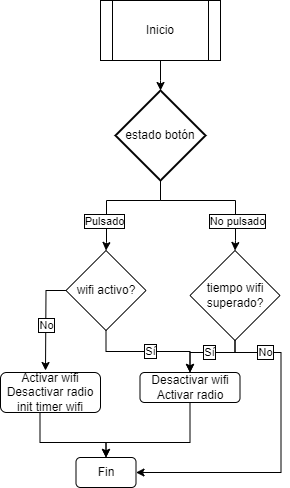

The diagram above was exported from draw.io. Its source (the exported page's mxGraphModel, read from the mxfile embedded in the PNG):
<mxGraphModel dx="880" dy="434" grid="1" gridSize="10" guides="1" tooltips="1" connect="1" arrows="1" fold="1" page="1" pageScale="1" pageWidth="827" pageHeight="1169" math="0" shadow="0">
  <root>
    <mxCell id="0" />
    <mxCell id="1" parent="0" />
    <mxCell id="yS5NiKiPkYedFYoWbq-q-1" value="" style="edgeStyle=orthogonalEdgeStyle;rounded=0;orthogonalLoop=1;jettySize=auto;html=1;" parent="1" source="yS5NiKiPkYedFYoWbq-q-2" edge="1">
      <mxGeometry relative="1" as="geometry">
        <mxPoint x="380.04347826086973" y="170" as="targetPoint" />
      </mxGeometry>
    </mxCell>
    <mxCell id="yS5NiKiPkYedFYoWbq-q-2" value="&lt;font style=&quot;vertical-align: inherit;&quot;&gt;&lt;font style=&quot;vertical-align: inherit;&quot;&gt;Inicio&lt;/font&gt;&lt;/font&gt;" style="shape=process;whiteSpace=wrap;html=1;backgroundOutline=1;" parent="1" vertex="1">
      <mxGeometry x="320" y="80" width="120" height="60" as="geometry" />
    </mxCell>
    <mxCell id="yS5NiKiPkYedFYoWbq-q-3" value="" style="edgeStyle=orthogonalEdgeStyle;rounded=0;orthogonalLoop=1;jettySize=auto;html=1;entryX=0.5;entryY=0;entryDx=0;entryDy=0;exitX=0.5;exitY=1;exitDx=0;exitDy=0;exitPerimeter=0;" parent="1" source="yS5NiKiPkYedFYoWbq-q-7" target="yS5NiKiPkYedFYoWbq-q-20" edge="1">
      <mxGeometry relative="1" as="geometry">
        <Array as="points">
          <mxPoint x="380" y="280" />
          <mxPoint x="455" y="280" />
          <mxPoint x="455" y="320" />
        </Array>
      </mxGeometry>
    </mxCell>
    <mxCell id="yS5NiKiPkYedFYoWbq-q-4" value="No pulsado" style="edgeLabel;html=1;align=center;verticalAlign=middle;resizable=0;points=[];labelBorderColor=default;" parent="yS5NiKiPkYedFYoWbq-q-3" vertex="1" connectable="0">
      <mxGeometry x="-0.6021" y="2" relative="1" as="geometry">
        <mxPoint x="67" y="22" as="offset" />
      </mxGeometry>
    </mxCell>
    <mxCell id="yS5NiKiPkYedFYoWbq-q-5" style="edgeStyle=orthogonalEdgeStyle;rounded=0;orthogonalLoop=1;jettySize=auto;html=1;entryX=0.5;entryY=0;entryDx=0;entryDy=0;exitX=0.5;exitY=1;exitDx=0;exitDy=0;exitPerimeter=0;" parent="1" source="yS5NiKiPkYedFYoWbq-q-7" target="yS5NiKiPkYedFYoWbq-q-14" edge="1">
      <mxGeometry relative="1" as="geometry">
        <Array as="points">
          <mxPoint x="380" y="280" />
          <mxPoint x="326" y="280" />
          <mxPoint x="326" y="322" />
          <mxPoint x="326" y="322" />
        </Array>
      </mxGeometry>
    </mxCell>
    <mxCell id="yS5NiKiPkYedFYoWbq-q-6" value="Pulsado" style="edgeLabel;html=1;align=center;verticalAlign=middle;resizable=0;points=[];labelBorderColor=default;" parent="yS5NiKiPkYedFYoWbq-q-5" vertex="1" connectable="0">
      <mxGeometry x="-0.4098" y="-2" relative="1" as="geometry">
        <mxPoint x="-40" y="22" as="offset" />
      </mxGeometry>
    </mxCell>
    <mxCell id="yS5NiKiPkYedFYoWbq-q-7" value="estado botón" style="strokeWidth=2;html=1;shape=mxgraph.flowchart.decision;whiteSpace=wrap;" parent="1" vertex="1">
      <mxGeometry x="335" y="170" width="90" height="90" as="geometry" />
    </mxCell>
    <mxCell id="yS5NiKiPkYedFYoWbq-q-8" style="edgeStyle=orthogonalEdgeStyle;rounded=0;orthogonalLoop=1;jettySize=auto;html=1;entryX=0.5;entryY=0;entryDx=0;entryDy=0;" parent="1" target="yS5NiKiPkYedFYoWbq-q-22" edge="1">
      <mxGeometry relative="1" as="geometry">
        <Array as="points">
          <mxPoint x="259.5" y="522" />
          <mxPoint x="325.5" y="522" />
        </Array>
        <mxPoint x="199.5" y="522" as="targetPoint" />
        <mxPoint x="259.5" y="492" as="sourcePoint" />
      </mxGeometry>
    </mxCell>
    <mxCell id="yS5NiKiPkYedFYoWbq-q-9" value="Activar wifi&lt;div&gt;Desactivar radio&lt;/div&gt;&lt;div&gt;init timer wifi&lt;/div&gt;" style="rounded=1;whiteSpace=wrap;html=1;" parent="1" vertex="1">
      <mxGeometry x="220" y="452" width="100" height="40" as="geometry" />
    </mxCell>
    <mxCell id="yS5NiKiPkYedFYoWbq-q-10" style="edgeStyle=orthogonalEdgeStyle;rounded=0;orthogonalLoop=1;jettySize=auto;html=1;" parent="1" source="yS5NiKiPkYedFYoWbq-q-14" edge="1">
      <mxGeometry relative="1" as="geometry">
        <mxPoint x="265" y="450" as="targetPoint" />
      </mxGeometry>
    </mxCell>
    <mxCell id="yS5NiKiPkYedFYoWbq-q-11" value="No" style="edgeLabel;html=1;align=center;verticalAlign=middle;resizable=0;points=[];labelBorderColor=default;" parent="yS5NiKiPkYedFYoWbq-q-10" vertex="1" connectable="0">
      <mxGeometry x="0.0943" relative="1" as="geometry">
        <mxPoint as="offset" />
      </mxGeometry>
    </mxCell>
    <mxCell id="yS5NiKiPkYedFYoWbq-q-12" style="edgeStyle=orthogonalEdgeStyle;rounded=0;orthogonalLoop=1;jettySize=auto;html=1;entryX=0.5;entryY=0;entryDx=0;entryDy=0;" parent="1" source="yS5NiKiPkYedFYoWbq-q-14" target="yS5NiKiPkYedFYoWbq-q-16" edge="1">
      <mxGeometry relative="1" as="geometry" />
    </mxCell>
    <mxCell id="yS5NiKiPkYedFYoWbq-q-13" value="Sí" style="edgeLabel;html=1;align=center;verticalAlign=middle;resizable=0;points=[];labelBorderColor=default;" parent="yS5NiKiPkYedFYoWbq-q-12" vertex="1" connectable="0">
      <mxGeometry x="0.0299" y="1" relative="1" as="geometry">
        <mxPoint as="offset" />
      </mxGeometry>
    </mxCell>
    <mxCell id="yS5NiKiPkYedFYoWbq-q-14" value="wifi activo?" style="rhombus;whiteSpace=wrap;html=1;" parent="1" vertex="1">
      <mxGeometry x="285.5" y="330" width="80" height="80" as="geometry" />
    </mxCell>
    <mxCell id="yS5NiKiPkYedFYoWbq-q-15" style="edgeStyle=orthogonalEdgeStyle;rounded=0;orthogonalLoop=1;jettySize=auto;html=1;entryX=0.5;entryY=0;entryDx=0;entryDy=0;" parent="1" source="yS5NiKiPkYedFYoWbq-q-16" target="yS5NiKiPkYedFYoWbq-q-22" edge="1">
      <mxGeometry relative="1" as="geometry">
        <mxPoint x="199.5" y="522" as="targetPoint" />
        <Array as="points">
          <mxPoint x="409.5" y="522" />
          <mxPoint x="325.5" y="522" />
        </Array>
      </mxGeometry>
    </mxCell>
    <mxCell id="yS5NiKiPkYedFYoWbq-q-16" value="&lt;div&gt;&lt;br&gt;&lt;/div&gt;Desactivar wifi&lt;div&gt;Activar radio&lt;/div&gt;&lt;div&gt;&lt;span style=&quot;color: rgba(0, 0, 0, 0); font-family: monospace; font-size: 0px; text-align: start; text-wrap: nowrap; background-color: initial;&quot;&gt;comienzotimer wifi%3CmxGraphModel%3E%3Croot%3E%3CmxCell%20id%3D%220%22%2F%3E%3CmxCell%20id%3D%221%22%20parent%3D%220%22%2F%3E%3CmxCell%20id%3D%222%22%20value%3D%22Desactivar%20radio%26lt%3Bdiv%26gt%3BActivar%20wifi%26lt%3B%2Fdiv%26gt%3B%22%20style%3D%22rounded%3D1%3BwhiteSpace%3Dwrap%3Bhtml%3D1%3B%22%20vertex%3D%221%22%20parent%3D%221%22%3E%3CmxGeometry%20x%3D%22477%22%20y%3D%22640%22%20width%3D%22100%22%20height%3D%2230%22%20as%3D%22geometry%22%2F%3E%3C%2FmxCell%3E%3C%2Froot%3E%3C%2FmxGraphModel%3&lt;/span&gt;&lt;/div&gt;" style="rounded=1;whiteSpace=wrap;html=1;" parent="1" vertex="1">
      <mxGeometry x="359.5" y="452" width="100" height="30" as="geometry" />
    </mxCell>
    <mxCell id="yS5NiKiPkYedFYoWbq-q-17" style="edgeStyle=orthogonalEdgeStyle;rounded=0;orthogonalLoop=1;jettySize=auto;html=1;entryX=0.5;entryY=0;entryDx=0;entryDy=0;" parent="1" source="yS5NiKiPkYedFYoWbq-q-20" target="yS5NiKiPkYedFYoWbq-q-16" edge="1">
      <mxGeometry relative="1" as="geometry">
        <Array as="points">
          <mxPoint x="454.5" y="432" />
          <mxPoint x="409.5" y="432" />
        </Array>
      </mxGeometry>
    </mxCell>
    <mxCell id="yS5NiKiPkYedFYoWbq-q-18" value="Sí" style="edgeLabel;html=1;align=center;verticalAlign=middle;resizable=0;points=[];labelBorderColor=default;" parent="yS5NiKiPkYedFYoWbq-q-17" vertex="1" connectable="0">
      <mxGeometry x="-0.0118" y="-1" relative="1" as="geometry">
        <mxPoint as="offset" />
      </mxGeometry>
    </mxCell>
    <mxCell id="yS5NiKiPkYedFYoWbq-q-19" style="edgeStyle=orthogonalEdgeStyle;rounded=0;orthogonalLoop=1;jettySize=auto;html=1;entryX=1;entryY=0.5;entryDx=0;entryDy=0;" parent="1" source="yS5NiKiPkYedFYoWbq-q-20" target="yS5NiKiPkYedFYoWbq-q-22" edge="1">
      <mxGeometry relative="1" as="geometry">
        <mxPoint x="499.5" y="462" as="targetPoint" />
        <Array as="points">
          <mxPoint x="454.5" y="432" />
          <mxPoint x="500.5" y="432" />
          <mxPoint x="500.5" y="552" />
        </Array>
      </mxGeometry>
    </mxCell>
    <mxCell id="bp4cZPFn6brWu0QV3YQF-1" value="No" style="edgeLabel;html=1;align=center;verticalAlign=middle;resizable=0;points=[];labelBorderColor=default;" vertex="1" connectable="0" parent="yS5NiKiPkYedFYoWbq-q-19">
      <mxGeometry x="-0.743" y="1" relative="1" as="geometry">
        <mxPoint as="offset" />
      </mxGeometry>
    </mxCell>
    <mxCell id="yS5NiKiPkYedFYoWbq-q-20" value="tiempo wifi superado?" style="rhombus;whiteSpace=wrap;html=1;" parent="1" vertex="1">
      <mxGeometry x="409.5" y="330" width="90" height="90" as="geometry" />
    </mxCell>
    <mxCell id="yS5NiKiPkYedFYoWbq-q-22" value="Fin" style="rounded=1;whiteSpace=wrap;html=1;" parent="1" vertex="1">
      <mxGeometry x="295.5" y="537" width="60" height="30" as="geometry" />
    </mxCell>
  </root>
</mxGraphModel>